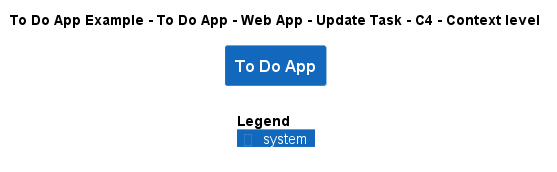

The diagram above was rendered by PlantUML. Its source (embedded in the PNG):
@startuml
!include ..\..\..\..\..\..\..\.c4s\C4_Context.puml

AddElementTag("c4interflow:lifecycle:new", $bgColor=green, $fontColor=#ffffff, $borderColor=green, $shadowing="False")
AddElementTag("c4interflow:lifecycle:changed", $bgColor=orange, $fontColor=#ffffff, $borderColor=orange, $shadowing="False")
AddElementTag("c4interflow:lifecycle:removed", $bgColor=red, $fontColor=#ffffff, $borderColor=red, $shadowing="False")

AddRelTag("c4interflow:lifecycle:new", $textColor=green, $lineColor=green)
AddRelTag("c4interflow:lifecycle:changed", $textColor=orange, $lineColor=orange)
AddRelTag("c4interflow:lifecycle:removed", $textColor=red, $lineColor=red)

SHOW_PERSON_PORTRAIT()
LAYOUT_TOP_DOWN()

skinparam linetype polyline

title To Do App Example - To Do App - Web App - Update Task - C4 - Context level

System(ToDoAppExample.SoftwareSystems.ToDoApp, "To Do App", "")



SHOW_LEGEND()
@enduml